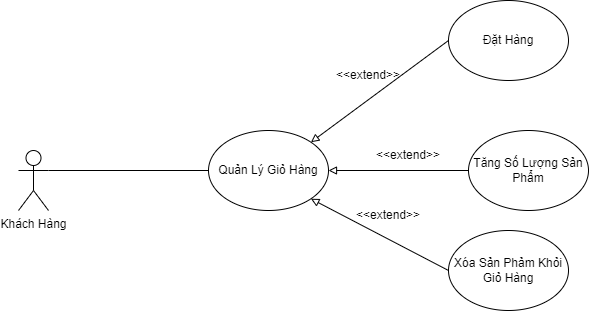

The diagram above was exported from draw.io. Its source (the exported page's mxGraphModel, read from the mxfile embedded in the PNG):
<mxGraphModel dx="1021" dy="558" grid="1" gridSize="10" guides="1" tooltips="1" connect="1" arrows="1" fold="1" page="1" pageScale="1" pageWidth="827" pageHeight="1169" math="0" shadow="0">
  <root>
    <mxCell id="0" />
    <mxCell id="1" parent="0" />
    <mxCell id="0w281PB1gUTqDKqIWzbn-2" value="Khách Hàng" style="shape=umlActor;verticalLabelPosition=bottom;verticalAlign=top;html=1;outlineConnect=0;" vertex="1" parent="1">
      <mxGeometry x="200" y="180" width="30" height="60" as="geometry" />
    </mxCell>
    <mxCell id="0w281PB1gUTqDKqIWzbn-3" value="Quản Lý Giỏ Hàng" style="ellipse;whiteSpace=wrap;html=1;" vertex="1" parent="1">
      <mxGeometry x="390" y="160" width="120" height="80" as="geometry" />
    </mxCell>
    <mxCell id="0w281PB1gUTqDKqIWzbn-5" value="" style="endArrow=none;html=1;rounded=0;exitX=1;exitY=0.3333333333333333;exitDx=0;exitDy=0;exitPerimeter=0;entryX=0;entryY=0.5;entryDx=0;entryDy=0;" edge="1" parent="1" source="0w281PB1gUTqDKqIWzbn-2" target="0w281PB1gUTqDKqIWzbn-3">
      <mxGeometry width="50" height="50" relative="1" as="geometry">
        <mxPoint x="250" y="120" as="sourcePoint" />
        <mxPoint x="417.57359312880715" y="181.71572875253804" as="targetPoint" />
      </mxGeometry>
    </mxCell>
    <mxCell id="0w281PB1gUTqDKqIWzbn-6" value="Đặt Hàng" style="ellipse;whiteSpace=wrap;html=1;" vertex="1" parent="1">
      <mxGeometry x="630" y="30" width="120" height="80" as="geometry" />
    </mxCell>
    <mxCell id="0w281PB1gUTqDKqIWzbn-7" value="Xóa Sản Phảm Khỏi Giỏ Hàng" style="ellipse;whiteSpace=wrap;html=1;" vertex="1" parent="1">
      <mxGeometry x="630" y="260" width="120" height="80" as="geometry" />
    </mxCell>
    <mxCell id="0w281PB1gUTqDKqIWzbn-8" value="" style="endArrow=block;html=1;rounded=0;exitX=0;exitY=0.5;exitDx=0;exitDy=0;entryX=1;entryY=0;entryDx=0;entryDy=0;endFill=0;" edge="1" parent="1" source="0w281PB1gUTqDKqIWzbn-6" target="0w281PB1gUTqDKqIWzbn-3">
      <mxGeometry width="50" height="50" relative="1" as="geometry">
        <mxPoint x="390" y="280" as="sourcePoint" />
        <mxPoint x="440" y="230" as="targetPoint" />
      </mxGeometry>
    </mxCell>
    <mxCell id="0w281PB1gUTqDKqIWzbn-24" value="" style="endArrow=block;html=1;rounded=0;exitX=0;exitY=0.5;exitDx=0;exitDy=0;entryX=1;entryY=1;entryDx=0;entryDy=0;endFill=0;" edge="1" parent="1" source="0w281PB1gUTqDKqIWzbn-7" target="0w281PB1gUTqDKqIWzbn-3">
      <mxGeometry width="50" height="50" relative="1" as="geometry">
        <mxPoint x="640" y="80" as="sourcePoint" />
        <mxPoint x="502.42640687119274" y="181.7157287525381" as="targetPoint" />
      </mxGeometry>
    </mxCell>
    <mxCell id="0w281PB1gUTqDKqIWzbn-25" value="&amp;lt;&amp;lt;extend&amp;gt;&amp;gt;" style="text;html=1;strokeColor=none;fillColor=none;align=center;verticalAlign=middle;whiteSpace=wrap;rounded=0;" vertex="1" parent="1">
      <mxGeometry x="520" y="90" width="60" height="30" as="geometry" />
    </mxCell>
    <mxCell id="0w281PB1gUTqDKqIWzbn-26" value="&amp;lt;&amp;lt;extend&amp;gt;&amp;gt;" style="text;html=1;strokeColor=none;fillColor=none;align=center;verticalAlign=middle;whiteSpace=wrap;rounded=0;" vertex="1" parent="1">
      <mxGeometry x="540" y="230" width="60" height="30" as="geometry" />
    </mxCell>
    <mxCell id="0w281PB1gUTqDKqIWzbn-29" value="Tăng Số Lượng Sản Phẩm" style="ellipse;whiteSpace=wrap;html=1;" vertex="1" parent="1">
      <mxGeometry x="650" y="160" width="120" height="80" as="geometry" />
    </mxCell>
    <mxCell id="0w281PB1gUTqDKqIWzbn-30" value="" style="endArrow=block;html=1;rounded=0;exitX=0;exitY=0.5;exitDx=0;exitDy=0;entryX=1;entryY=0.5;entryDx=0;entryDy=0;endFill=0;" edge="1" parent="1" source="0w281PB1gUTqDKqIWzbn-29" target="0w281PB1gUTqDKqIWzbn-3">
      <mxGeometry width="50" height="50" relative="1" as="geometry">
        <mxPoint x="640.0000000000043" y="80" as="sourcePoint" />
        <mxPoint x="502.42640687119274" y="181.7157287525381" as="targetPoint" />
      </mxGeometry>
    </mxCell>
    <mxCell id="0w281PB1gUTqDKqIWzbn-31" value="&amp;lt;&amp;lt;extend&amp;gt;&amp;gt;" style="text;html=1;strokeColor=none;fillColor=none;align=center;verticalAlign=middle;whiteSpace=wrap;rounded=0;" vertex="1" parent="1">
      <mxGeometry x="560" y="170" width="60" height="30" as="geometry" />
    </mxCell>
  </root>
</mxGraphModel>